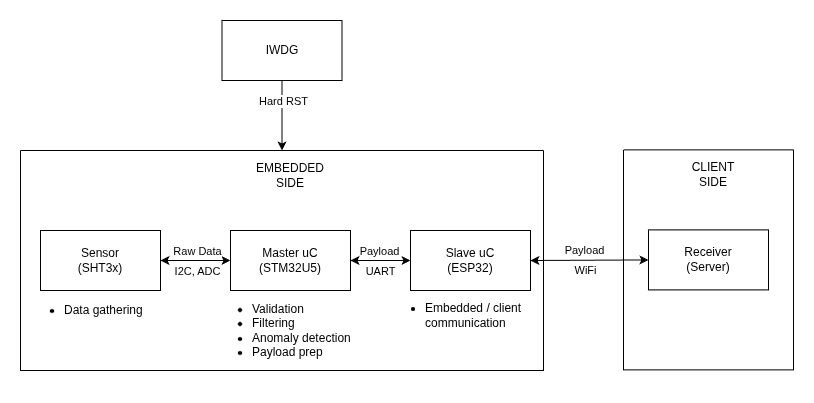

The diagram above was exported from draw.io. Its source (the exported page's mxGraphModel, read from the mxfile embedded in the PNG):
<mxGraphModel dx="2334" dy="1457" grid="1" gridSize="10" guides="1" tooltips="1" connect="1" arrows="1" fold="1" page="1" pageScale="1" pageWidth="850" pageHeight="1100" background="#FFFFFF" math="0" shadow="0">
  <root>
    <mxCell id="0" />
    <mxCell id="1" parent="0" />
    <mxCell id="_Gm1dsddHVVf46Af4vGK-25" value="" style="endArrow=classic;startArrow=classic;html=1;rounded=0;exitX=1;exitY=0.5;exitDx=0;exitDy=0;entryX=0;entryY=0.5;entryDx=0;entryDy=0;" parent="1" source="_Gm1dsddHVVf46Af4vGK-1" target="_Gm1dsddHVVf46Af4vGK-4" edge="1">
      <mxGeometry width="50" height="50" relative="1" as="geometry">
        <mxPoint x="550" y="470" as="sourcePoint" />
        <mxPoint x="610" y="470" as="targetPoint" />
      </mxGeometry>
    </mxCell>
    <mxCell id="_Gm1dsddHVVf46Af4vGK-32" value="Payload" style="edgeLabel;html=1;align=center;verticalAlign=middle;resizable=0;points=[];" parent="_Gm1dsddHVVf46Af4vGK-25" vertex="1" connectable="0">
      <mxGeometry x="-0.3864" y="1" relative="1" as="geometry">
        <mxPoint x="18" y="-9" as="offset" />
      </mxGeometry>
    </mxCell>
    <mxCell id="_Gm1dsddHVVf46Af4vGK-33" value="WiFi" style="edgeLabel;html=1;align=center;verticalAlign=middle;resizable=0;points=[];" parent="_Gm1dsddHVVf46Af4vGK-25" vertex="1" connectable="0">
      <mxGeometry x="-0.3864" y="-1" relative="1" as="geometry">
        <mxPoint x="18" y="9" as="offset" />
      </mxGeometry>
    </mxCell>
    <mxCell id="_Gm1dsddHVVf46Af4vGK-1" value="&lt;div&gt;Slave uC&lt;/div&gt;&lt;div&gt;(ESP32)&lt;/div&gt;" style="rounded=0;whiteSpace=wrap;html=1;" parent="1" vertex="1">
      <mxGeometry x="427" y="290" width="120" height="60" as="geometry" />
    </mxCell>
    <mxCell id="_Gm1dsddHVVf46Af4vGK-8" value="" style="swimlane;startSize=0;" parent="1" vertex="1">
      <mxGeometry x="37" y="210" width="523" height="220" as="geometry">
        <mxRectangle width="50" height="40" as="alternateBounds" />
      </mxGeometry>
    </mxCell>
    <mxCell id="_Gm1dsddHVVf46Af4vGK-2" value="&lt;div&gt;Master uC&lt;/div&gt;&lt;div&gt;(STM32U5)&lt;/div&gt;" style="rounded=0;whiteSpace=wrap;html=1;" parent="_Gm1dsddHVVf46Af4vGK-8" vertex="1">
      <mxGeometry x="210" y="80" width="120" height="60" as="geometry" />
    </mxCell>
    <mxCell id="_Gm1dsddHVVf46Af4vGK-3" value="&lt;div&gt;Sensor&lt;/div&gt;&lt;div&gt;(SHT3x)&lt;/div&gt;" style="rounded=0;whiteSpace=wrap;html=1;" parent="_Gm1dsddHVVf46Af4vGK-8" vertex="1">
      <mxGeometry x="20" y="80" width="120" height="60" as="geometry" />
    </mxCell>
    <mxCell id="_Gm1dsddHVVf46Af4vGK-10" value="&lt;div&gt;EMBEDDED SIDE&lt;/div&gt;" style="text;html=1;whiteSpace=wrap;strokeColor=none;fillColor=none;align=center;verticalAlign=middle;rounded=0;" parent="_Gm1dsddHVVf46Af4vGK-8" vertex="1">
      <mxGeometry x="240" y="10" width="60" height="30" as="geometry" />
    </mxCell>
    <mxCell id="_Gm1dsddHVVf46Af4vGK-23" value="" style="endArrow=classic;startArrow=classic;html=1;rounded=0;exitX=1;exitY=0.5;exitDx=0;exitDy=0;entryX=0;entryY=0.5;entryDx=0;entryDy=0;" parent="_Gm1dsddHVVf46Af4vGK-8" source="_Gm1dsddHVVf46Af4vGK-3" target="_Gm1dsddHVVf46Af4vGK-2" edge="1">
      <mxGeometry width="50" height="50" relative="1" as="geometry">
        <mxPoint x="130" y="70" as="sourcePoint" />
        <mxPoint x="180" y="20" as="targetPoint" />
      </mxGeometry>
    </mxCell>
    <mxCell id="_Gm1dsddHVVf46Af4vGK-28" value="Raw Data" style="edgeLabel;html=1;align=center;verticalAlign=middle;resizable=0;points=[];" parent="_Gm1dsddHVVf46Af4vGK-23" vertex="1" connectable="0">
      <mxGeometry x="0.0397" y="2" relative="1" as="geometry">
        <mxPoint y="-8" as="offset" />
      </mxGeometry>
    </mxCell>
    <mxCell id="_Gm1dsddHVVf46Af4vGK-29" value="I2C, ADC" style="edgeLabel;html=1;align=center;verticalAlign=middle;resizable=0;points=[];" parent="_Gm1dsddHVVf46Af4vGK-23" vertex="1" connectable="0">
      <mxGeometry x="0.0206" y="-1" relative="1" as="geometry">
        <mxPoint y="9" as="offset" />
      </mxGeometry>
    </mxCell>
    <mxCell id="_Gm1dsddHVVf46Af4vGK-36" value="&lt;div align=&quot;left&quot;&gt;&lt;ul&gt;&lt;li&gt;Validation&lt;/li&gt;&lt;li&gt;&lt;div&gt;Filtering&lt;/div&gt;&lt;/li&gt;&lt;li&gt;Anomaly detection&lt;/li&gt;&lt;li&gt;Payload prep&lt;/li&gt;&lt;/ul&gt;&lt;/div&gt;" style="text;html=1;whiteSpace=wrap;strokeColor=none;fillColor=none;align=left;verticalAlign=middle;rounded=0;" parent="_Gm1dsddHVVf46Af4vGK-8" vertex="1">
      <mxGeometry x="190" y="140" width="160" height="80" as="geometry" />
    </mxCell>
    <mxCell id="_Gm1dsddHVVf46Af4vGK-37" value="&lt;div align=&quot;left&quot;&gt;&lt;ul&gt;&lt;li&gt;Embedded / client communication&lt;/li&gt;&lt;/ul&gt;&lt;/div&gt;" style="text;html=1;whiteSpace=wrap;strokeColor=none;fillColor=none;align=left;verticalAlign=middle;rounded=0;" parent="_Gm1dsddHVVf46Af4vGK-8" vertex="1">
      <mxGeometry x="363" y="145" width="157" height="40" as="geometry" />
    </mxCell>
    <mxCell id="_Gm1dsddHVVf46Af4vGK-38" value="&lt;ul&gt;&lt;li&gt;Data gathering&lt;/li&gt;&lt;/ul&gt;" style="text;html=1;whiteSpace=wrap;strokeColor=none;fillColor=none;align=left;verticalAlign=middle;rounded=0;" parent="_Gm1dsddHVVf46Af4vGK-8" vertex="1">
      <mxGeometry x="1.5" y="140" width="157" height="40" as="geometry" />
    </mxCell>
    <mxCell id="_Gm1dsddHVVf46Af4vGK-24" value="" style="endArrow=classic;startArrow=classic;html=1;rounded=0;exitX=1;exitY=0.5;exitDx=0;exitDy=0;entryX=0;entryY=0.5;entryDx=0;entryDy=0;" parent="1" source="_Gm1dsddHVVf46Af4vGK-2" target="_Gm1dsddHVVf46Af4vGK-1" edge="1">
      <mxGeometry width="50" height="50" relative="1" as="geometry">
        <mxPoint x="367" y="319.65999999999997" as="sourcePoint" />
        <mxPoint x="427" y="319.65999999999997" as="targetPoint" />
      </mxGeometry>
    </mxCell>
    <mxCell id="_Gm1dsddHVVf46Af4vGK-30" value="Payload" style="edgeLabel;html=1;align=center;verticalAlign=middle;resizable=0;points=[];" parent="_Gm1dsddHVVf46Af4vGK-24" vertex="1" connectable="0">
      <mxGeometry x="-0.0556" y="1" relative="1" as="geometry">
        <mxPoint y="-9" as="offset" />
      </mxGeometry>
    </mxCell>
    <mxCell id="_Gm1dsddHVVf46Af4vGK-31" value="UART" style="edgeLabel;html=1;align=center;verticalAlign=middle;resizable=0;points=[];" parent="_Gm1dsddHVVf46Af4vGK-24" vertex="1" connectable="0">
      <mxGeometry x="0.2111" y="-1" relative="1" as="geometry">
        <mxPoint x="-7" y="9" as="offset" />
      </mxGeometry>
    </mxCell>
    <mxCell id="_Gm1dsddHVVf46Af4vGK-19" value="" style="swimlane;startSize=0;" parent="1" vertex="1">
      <mxGeometry x="640" y="209.43" width="170" height="220" as="geometry" />
    </mxCell>
    <mxCell id="_Gm1dsddHVVf46Af4vGK-11" value="CLIENT SIDE" style="text;html=1;whiteSpace=wrap;strokeColor=none;fillColor=none;align=center;verticalAlign=middle;rounded=0;" parent="_Gm1dsddHVVf46Af4vGK-19" vertex="1">
      <mxGeometry x="60" y="10" width="60" height="30" as="geometry" />
    </mxCell>
    <mxCell id="_Gm1dsddHVVf46Af4vGK-4" value="&lt;div&gt;Receiver&lt;/div&gt;&lt;div&gt;(Server)&lt;/div&gt;" style="rounded=0;whiteSpace=wrap;html=1;" parent="_Gm1dsddHVVf46Af4vGK-19" vertex="1">
      <mxGeometry x="25" y="80" width="120" height="60" as="geometry" />
    </mxCell>
    <mxCell id="3" value="" style="edgeStyle=none;html=1;entryX=0.5;entryY=0;entryDx=0;entryDy=0;" parent="1" source="2" target="_Gm1dsddHVVf46Af4vGK-8" edge="1">
      <mxGeometry relative="1" as="geometry" />
    </mxCell>
    <mxCell id="4" value="Hard RST" style="edgeLabel;html=1;align=center;verticalAlign=middle;resizable=0;points=[];" parent="3" vertex="1" connectable="0">
      <mxGeometry x="-0.4317" y="1" relative="1" as="geometry">
        <mxPoint as="offset" />
      </mxGeometry>
    </mxCell>
    <mxCell id="2" value="&lt;div&gt;IWDG&lt;/div&gt;" style="rounded=0;whiteSpace=wrap;html=1;" parent="1" vertex="1">
      <mxGeometry x="238.5" y="80" width="120" height="60" as="geometry" />
    </mxCell>
  </root>
</mxGraphModel>